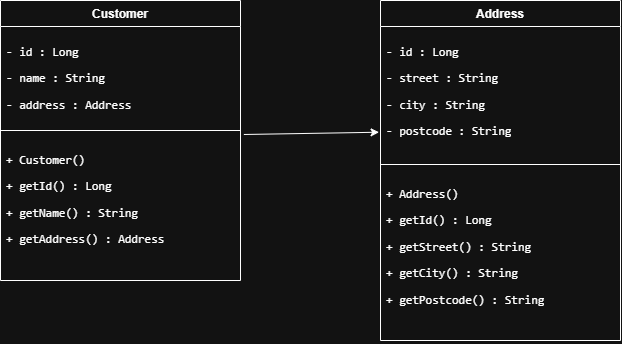

The diagram above was exported from draw.io. Its source (the exported page's mxGraphModel, read from the mxfile embedded in the PNG):
<mxGraphModel dx="1318" dy="688" grid="1" gridSize="10" guides="1" tooltips="1" connect="1" arrows="1" fold="1" page="1" pageScale="1" pageWidth="850" pageHeight="1100" math="0" shadow="0">
  <root>
    <mxCell id="0" />
    <mxCell id="1" parent="0" />
    <mxCell id="B-4kEnp6gzTO28JSozHw-14" parent="1" style="swimlane;fontStyle=1;align=center;verticalAlign=top;childLayout=stackLayout;horizontal=1;startSize=26;horizontalStack=0;resizeParent=1;resizeParentMax=0;resizeLast=0;collapsible=1;marginBottom=0;whiteSpace=wrap;html=1;" value="Customer" vertex="1">
      <mxGeometry height="280" width="240" x="80" y="170" as="geometry" />
    </mxCell>
    <mxCell id="B-4kEnp6gzTO28JSozHw-15" parent="B-4kEnp6gzTO28JSozHw-14" style="text;strokeColor=none;fillColor=none;align=left;verticalAlign=top;spacingLeft=4;spacingRight=4;overflow=hidden;rotatable=0;points=[[0,0.5],[1,0.5]];portConstraint=eastwest;whiteSpace=wrap;html=1;" value="&lt;p&gt;&lt;code&gt;- id : Long&lt;/code&gt;&lt;/p&gt;&lt;p&gt;&lt;code&gt;- name : String&lt;/code&gt;&lt;/p&gt;&lt;p&gt;&lt;code&gt;- address : Address&lt;/code&gt;&lt;/p&gt;" vertex="1">
      <mxGeometry height="100" width="240" y="26" as="geometry" />
    </mxCell>
    <mxCell id="B-4kEnp6gzTO28JSozHw-16" parent="B-4kEnp6gzTO28JSozHw-14" style="line;strokeWidth=1;fillColor=none;align=left;verticalAlign=middle;spacingTop=-1;spacingLeft=3;spacingRight=3;rotatable=0;labelPosition=right;points=[];portConstraint=eastwest;strokeColor=inherit;" value="" vertex="1">
      <mxGeometry height="8" width="240" y="126" as="geometry" />
    </mxCell>
    <mxCell id="B-4kEnp6gzTO28JSozHw-17" parent="B-4kEnp6gzTO28JSozHw-14" style="text;strokeColor=none;fillColor=none;align=left;verticalAlign=top;spacingLeft=4;spacingRight=4;overflow=hidden;rotatable=0;points=[[0,0.5],[1,0.5]];portConstraint=eastwest;whiteSpace=wrap;html=1;" value="&lt;p&gt;&lt;code&gt;+ Customer()&lt;/code&gt;&lt;/p&gt;&lt;p&gt;&lt;code&gt;+ getId() : Long&lt;/code&gt;&lt;/p&gt;&lt;p&gt;&lt;code&gt;+ getName() : String&lt;/code&gt;&lt;/p&gt;&lt;p&gt;&lt;code&gt;+ getAddress() : Address&lt;/code&gt;&lt;/p&gt;" vertex="1">
      <mxGeometry height="146" width="240" y="134" as="geometry" />
    </mxCell>
    <mxCell id="B-4kEnp6gzTO28JSozHw-18" parent="1" style="swimlane;fontStyle=1;align=center;verticalAlign=top;childLayout=stackLayout;horizontal=1;startSize=26;horizontalStack=0;resizeParent=1;resizeParentMax=0;resizeLast=0;collapsible=1;marginBottom=0;whiteSpace=wrap;html=1;" value="Address" vertex="1">
      <mxGeometry height="340" width="240" x="460" y="170" as="geometry" />
    </mxCell>
    <mxCell id="B-4kEnp6gzTO28JSozHw-19" parent="B-4kEnp6gzTO28JSozHw-18" style="text;strokeColor=none;fillColor=none;align=left;verticalAlign=top;spacingLeft=4;spacingRight=4;overflow=hidden;rotatable=0;points=[[0,0.5],[1,0.5]];portConstraint=eastwest;whiteSpace=wrap;html=1;" value="&lt;p&gt;&lt;code&gt;- id : Long&lt;/code&gt;&lt;/p&gt;&lt;p&gt;&lt;code&gt;- street : String&lt;/code&gt;&lt;/p&gt;&lt;p&gt;&lt;code&gt;- city : String&lt;/code&gt;&lt;/p&gt;&lt;p&gt;&lt;code&gt;- postcode : String&lt;/code&gt;&lt;/p&gt;" vertex="1">
      <mxGeometry height="134" width="240" y="26" as="geometry" />
    </mxCell>
    <mxCell id="B-4kEnp6gzTO28JSozHw-20" parent="B-4kEnp6gzTO28JSozHw-18" style="line;strokeWidth=1;fillColor=none;align=left;verticalAlign=middle;spacingTop=-1;spacingLeft=3;spacingRight=3;rotatable=0;labelPosition=right;points=[];portConstraint=eastwest;strokeColor=inherit;" value="" vertex="1">
      <mxGeometry height="8" width="240" y="160" as="geometry" />
    </mxCell>
    <mxCell id="B-4kEnp6gzTO28JSozHw-21" parent="B-4kEnp6gzTO28JSozHw-18" style="text;strokeColor=none;fillColor=none;align=left;verticalAlign=top;spacingLeft=4;spacingRight=4;overflow=hidden;rotatable=0;points=[[0,0.5],[1,0.5]];portConstraint=eastwest;whiteSpace=wrap;html=1;" value="&lt;div&gt;&lt;p&gt;&lt;code&gt;+ Address()&lt;/code&gt;&lt;/p&gt;&lt;p&gt;&lt;code&gt;+ getId() : Long&lt;/code&gt;&lt;/p&gt;&lt;p&gt;&lt;code&gt;+ getStreet() : String&lt;/code&gt;&lt;/p&gt;&lt;p&gt;&lt;code&gt;+ getCity() : String&lt;/code&gt;&lt;/p&gt;&lt;p&gt;&lt;code&gt;+ getPostcode() : String&lt;/code&gt;&lt;/p&gt;&lt;/div&gt;&lt;p&gt;&lt;/p&gt;" vertex="1">
      <mxGeometry height="172" width="240" y="168" as="geometry" />
    </mxCell>
    <mxCell id="B-4kEnp6gzTO28JSozHw-23" edge="1" parent="1" source="B-4kEnp6gzTO28JSozHw-17" style="endArrow=classic;html=1;rounded=0;exitX=1.014;exitY=0;exitDx=0;exitDy=0;exitPerimeter=0;entryX=-0.006;entryY=0.789;entryDx=0;entryDy=0;entryPerimeter=0;" target="B-4kEnp6gzTO28JSozHw-19" value="">
      <mxGeometry height="50" relative="1" width="50" as="geometry">
        <mxPoint x="420" y="390" as="sourcePoint" />
        <mxPoint x="450" y="304" as="targetPoint" />
      </mxGeometry>
    </mxCell>
  </root>
</mxGraphModel>